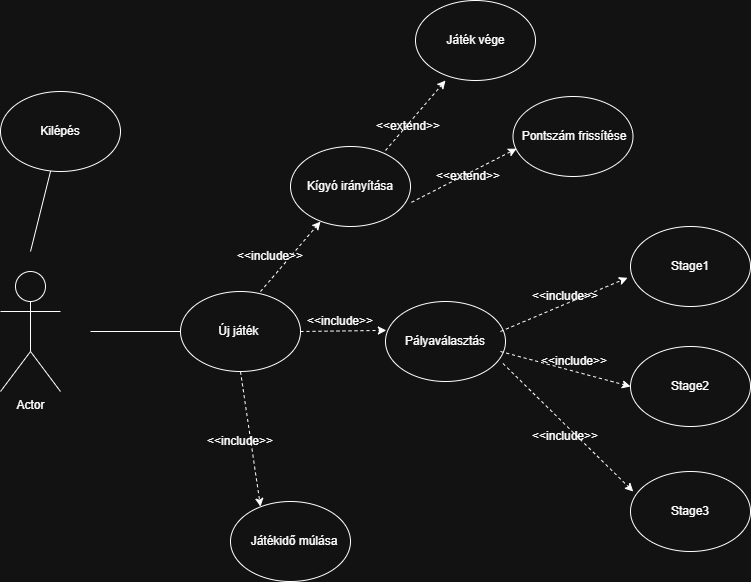

The diagram above was exported from draw.io. Its source (the exported page's mxGraphModel, read from the mxfile embedded in the PNG):
<mxGraphModel dx="1042" dy="1795" grid="1" gridSize="10" guides="1" tooltips="1" connect="1" arrows="1" fold="1" page="1" pageScale="1" pageWidth="827" pageHeight="1169" math="0" shadow="0">
  <root>
    <mxCell id="0" />
    <mxCell id="1" parent="0" />
    <mxCell id="vybaTdl76-iNZEBNJtuz-25" value="Actor" style="shape=umlActor;verticalLabelPosition=bottom;verticalAlign=top;html=1;" parent="1" vertex="1">
      <mxGeometry x="120" y="180" width="60" height="120" as="geometry" />
    </mxCell>
    <mxCell id="vybaTdl76-iNZEBNJtuz-28" value="" style="endArrow=none;html=1;rounded=0;" parent="1" target="vybaTdl76-iNZEBNJtuz-29" edge="1">
      <mxGeometry width="50" height="50" relative="1" as="geometry">
        <mxPoint x="150" y="160" as="sourcePoint" />
        <mxPoint x="180" y="40" as="targetPoint" />
      </mxGeometry>
    </mxCell>
    <mxCell id="vybaTdl76-iNZEBNJtuz-29" value="" style="ellipse;whiteSpace=wrap;html=1;" parent="1" vertex="1">
      <mxGeometry x="120" y="-1.1368683772161603e-13" width="120" height="80" as="geometry" />
    </mxCell>
    <mxCell id="vybaTdl76-iNZEBNJtuz-30" value="Kilépés" style="text;html=1;whiteSpace=wrap;strokeColor=none;fillColor=none;align=center;verticalAlign=middle;rounded=0;" parent="1" vertex="1">
      <mxGeometry x="150" y="25" width="60" height="30" as="geometry" />
    </mxCell>
    <mxCell id="vybaTdl76-iNZEBNJtuz-31" value="" style="endArrow=none;html=1;rounded=0;" parent="1" target="vybaTdl76-iNZEBNJtuz-32" edge="1">
      <mxGeometry width="50" height="50" relative="1" as="geometry">
        <mxPoint x="210" y="240" as="sourcePoint" />
        <mxPoint x="440" y="210.0000000000001" as="targetPoint" />
      </mxGeometry>
    </mxCell>
    <mxCell id="vybaTdl76-iNZEBNJtuz-32" value="" style="ellipse;whiteSpace=wrap;html=1;" parent="1" vertex="1">
      <mxGeometry x="300" y="200" width="120" height="80" as="geometry" />
    </mxCell>
    <mxCell id="vybaTdl76-iNZEBNJtuz-33" value="Új játék&amp;nbsp;" style="text;html=1;whiteSpace=wrap;strokeColor=none;fillColor=none;align=center;verticalAlign=middle;rounded=0;" parent="1" vertex="1">
      <mxGeometry x="330" y="225.0000000000001" width="60" height="30" as="geometry" />
    </mxCell>
    <mxCell id="vybaTdl76-iNZEBNJtuz-38" value="" style="ellipse;whiteSpace=wrap;html=1;" parent="1" vertex="1">
      <mxGeometry x="410" y="54.999999999999886" width="120" height="80" as="geometry" />
    </mxCell>
    <mxCell id="vybaTdl76-iNZEBNJtuz-39" value="Kígyó irányítása" style="text;html=1;whiteSpace=wrap;strokeColor=none;fillColor=none;align=center;verticalAlign=middle;rounded=0;" parent="1" vertex="1">
      <mxGeometry x="420" y="80" width="100" height="30" as="geometry" />
    </mxCell>
    <mxCell id="vybaTdl76-iNZEBNJtuz-41" value="" style="ellipse;whiteSpace=wrap;html=1;" parent="1" vertex="1">
      <mxGeometry x="535" y="-91" width="120" height="80" as="geometry" />
    </mxCell>
    <mxCell id="vybaTdl76-iNZEBNJtuz-42" value="Játék vége" style="text;html=1;whiteSpace=wrap;strokeColor=none;fillColor=none;align=center;verticalAlign=middle;rounded=0;" parent="1" vertex="1">
      <mxGeometry x="557.5" y="-66" width="75" height="30" as="geometry" />
    </mxCell>
    <mxCell id="vybaTdl76-iNZEBNJtuz-44" value="" style="ellipse;whiteSpace=wrap;html=1;" parent="1" vertex="1">
      <mxGeometry x="632.5" y="5" width="120" height="80" as="geometry" />
    </mxCell>
    <mxCell id="vybaTdl76-iNZEBNJtuz-45" value="Pontszám frissítése" style="text;html=1;whiteSpace=wrap;strokeColor=none;fillColor=none;align=center;verticalAlign=middle;rounded=0;" parent="1" vertex="1">
      <mxGeometry x="635" y="30" width="117.5" height="30" as="geometry" />
    </mxCell>
    <mxCell id="vybaTdl76-iNZEBNJtuz-47" value="" style="ellipse;whiteSpace=wrap;html=1;" parent="1" vertex="1">
      <mxGeometry x="505" y="210" width="120" height="80" as="geometry" />
    </mxCell>
    <mxCell id="vybaTdl76-iNZEBNJtuz-48" value="Pályaválasztás" style="text;html=1;whiteSpace=wrap;strokeColor=none;fillColor=none;align=center;verticalAlign=middle;rounded=0;" parent="1" vertex="1">
      <mxGeometry x="535" y="235.0000000000001" width="60" height="30" as="geometry" />
    </mxCell>
    <mxCell id="vybaTdl76-iNZEBNJtuz-50" value="" style="ellipse;whiteSpace=wrap;html=1;" parent="1" vertex="1">
      <mxGeometry x="750" y="135" width="120" height="80" as="geometry" />
    </mxCell>
    <mxCell id="vybaTdl76-iNZEBNJtuz-51" value="Stage1" style="text;html=1;whiteSpace=wrap;strokeColor=none;fillColor=none;align=center;verticalAlign=middle;rounded=0;" parent="1" vertex="1">
      <mxGeometry x="780" y="160.0000000000001" width="60" height="30" as="geometry" />
    </mxCell>
    <mxCell id="vybaTdl76-iNZEBNJtuz-53" value="" style="ellipse;whiteSpace=wrap;html=1;" parent="1" vertex="1">
      <mxGeometry x="750" y="255" width="120" height="80" as="geometry" />
    </mxCell>
    <mxCell id="vybaTdl76-iNZEBNJtuz-54" value="Stage2" style="text;html=1;whiteSpace=wrap;strokeColor=none;fillColor=none;align=center;verticalAlign=middle;rounded=0;" parent="1" vertex="1">
      <mxGeometry x="780" y="280.0000000000001" width="60" height="30" as="geometry" />
    </mxCell>
    <mxCell id="vybaTdl76-iNZEBNJtuz-56" value="" style="ellipse;whiteSpace=wrap;html=1;" parent="1" vertex="1">
      <mxGeometry x="750" y="380" width="120" height="80" as="geometry" />
    </mxCell>
    <mxCell id="vybaTdl76-iNZEBNJtuz-57" value="Stage3" style="text;html=1;whiteSpace=wrap;strokeColor=none;fillColor=none;align=center;verticalAlign=middle;rounded=0;" parent="1" vertex="1">
      <mxGeometry x="780" y="405.0000000000001" width="60" height="30" as="geometry" />
    </mxCell>
    <mxCell id="vybaTdl76-iNZEBNJtuz-59" value="" style="ellipse;whiteSpace=wrap;html=1;" parent="1" vertex="1">
      <mxGeometry x="350" y="410" width="120" height="80" as="geometry" />
    </mxCell>
    <mxCell id="vybaTdl76-iNZEBNJtuz-60" value="Játékidő múlása" style="text;html=1;whiteSpace=wrap;strokeColor=none;fillColor=none;align=center;verticalAlign=middle;rounded=0;" parent="1" vertex="1">
      <mxGeometry x="354" y="435" width="120" height="30" as="geometry" />
    </mxCell>
    <mxCell id="vybaTdl76-iNZEBNJtuz-63" value="" style="html=1;labelBackgroundColor=#ffffff;startArrow=none;startFill=0;startSize=6;endArrow=classic;endFill=1;endSize=6;jettySize=auto;orthogonalLoop=1;strokeWidth=1;dashed=1;fontSize=14;rounded=0;entryX=0.25;entryY=0.064;entryDx=0;entryDy=0;entryPerimeter=0;exitX=0.5;exitY=1;exitDx=0;exitDy=0;" parent="1" source="vybaTdl76-iNZEBNJtuz-32" target="vybaTdl76-iNZEBNJtuz-59" edge="1">
      <mxGeometry width="60" height="60" relative="1" as="geometry">
        <mxPoint x="160" y="340" as="sourcePoint" />
        <mxPoint x="230" y="325" as="targetPoint" />
      </mxGeometry>
    </mxCell>
    <mxCell id="vybaTdl76-iNZEBNJtuz-64" value="" style="html=1;labelBackgroundColor=#ffffff;startArrow=none;startFill=0;startSize=6;endArrow=classic;endFill=1;endSize=6;jettySize=auto;orthogonalLoop=1;strokeWidth=1;dashed=1;fontSize=14;rounded=0;entryX=0.25;entryY=0.938;entryDx=0;entryDy=0;entryPerimeter=0;" parent="1" target="vybaTdl76-iNZEBNJtuz-38" edge="1">
      <mxGeometry width="60" height="60" relative="1" as="geometry">
        <mxPoint x="380" y="200" as="sourcePoint" />
        <mxPoint x="440" y="140" as="targetPoint" />
      </mxGeometry>
    </mxCell>
    <mxCell id="vybaTdl76-iNZEBNJtuz-65" value="" style="html=1;labelBackgroundColor=#ffffff;startArrow=none;startFill=0;startSize=6;endArrow=classic;endFill=1;endSize=6;jettySize=auto;orthogonalLoop=1;strokeWidth=1;dashed=1;fontSize=14;rounded=0;entryX=0.25;entryY=0.938;entryDx=0;entryDy=0;entryPerimeter=0;" parent="1" edge="1">
      <mxGeometry width="60" height="60" relative="1" as="geometry">
        <mxPoint x="505" y="59" as="sourcePoint" />
        <mxPoint x="565" y="-11" as="targetPoint" />
      </mxGeometry>
    </mxCell>
    <mxCell id="vybaTdl76-iNZEBNJtuz-66" value="" style="html=1;labelBackgroundColor=#ffffff;startArrow=none;startFill=0;startSize=6;endArrow=classic;endFill=1;endSize=6;jettySize=auto;orthogonalLoop=1;strokeWidth=1;dashed=1;fontSize=14;rounded=0;entryX=0.03;entryY=0.652;entryDx=0;entryDy=0;entryPerimeter=0;exitX=1.008;exitY=0.698;exitDx=0;exitDy=0;exitPerimeter=0;" parent="1" source="vybaTdl76-iNZEBNJtuz-38" target="vybaTdl76-iNZEBNJtuz-44" edge="1">
      <mxGeometry width="60" height="60" relative="1" as="geometry">
        <mxPoint x="590" y="210" as="sourcePoint" />
        <mxPoint x="650" y="140" as="targetPoint" />
      </mxGeometry>
    </mxCell>
    <mxCell id="vybaTdl76-iNZEBNJtuz-67" value="" style="html=1;labelBackgroundColor=#ffffff;startArrow=none;startFill=0;startSize=6;endArrow=classic;endFill=1;endSize=6;jettySize=auto;orthogonalLoop=1;strokeWidth=1;dashed=1;fontSize=14;rounded=0;entryX=0.007;entryY=0.361;entryDx=0;entryDy=0;entryPerimeter=0;exitX=1;exitY=0.5;exitDx=0;exitDy=0;" parent="1" source="vybaTdl76-iNZEBNJtuz-32" target="vybaTdl76-iNZEBNJtuz-47" edge="1">
      <mxGeometry width="60" height="60" relative="1" as="geometry">
        <mxPoint x="450" y="320" as="sourcePoint" />
        <mxPoint x="510" y="250" as="targetPoint" />
      </mxGeometry>
    </mxCell>
    <mxCell id="vybaTdl76-iNZEBNJtuz-68" value="" style="html=1;labelBackgroundColor=#ffffff;startArrow=none;startFill=0;startSize=6;endArrow=classic;endFill=1;endSize=6;jettySize=auto;orthogonalLoop=1;strokeWidth=1;dashed=1;fontSize=14;rounded=0;entryX=-0.025;entryY=0.641;entryDx=0;entryDy=0;entryPerimeter=0;exitX=0.958;exitY=0.375;exitDx=0;exitDy=0;exitPerimeter=0;" parent="1" source="vybaTdl76-iNZEBNJtuz-47" target="vybaTdl76-iNZEBNJtuz-50" edge="1">
      <mxGeometry width="60" height="60" relative="1" as="geometry">
        <mxPoint x="680" y="290" as="sourcePoint" />
        <mxPoint x="740" y="220" as="targetPoint" />
      </mxGeometry>
    </mxCell>
    <mxCell id="vybaTdl76-iNZEBNJtuz-69" value="" style="html=1;labelBackgroundColor=#ffffff;startArrow=none;startFill=0;startSize=6;endArrow=classic;endFill=1;endSize=6;jettySize=auto;orthogonalLoop=1;strokeWidth=1;dashed=1;fontSize=14;rounded=0;entryX=0;entryY=0.5;entryDx=0;entryDy=0;exitX=0.958;exitY=0.625;exitDx=0;exitDy=0;exitPerimeter=0;" parent="1" source="vybaTdl76-iNZEBNJtuz-47" target="vybaTdl76-iNZEBNJtuz-53" edge="1">
      <mxGeometry width="60" height="60" relative="1" as="geometry">
        <mxPoint x="710" y="400" as="sourcePoint" />
        <mxPoint x="770" y="330" as="targetPoint" />
      </mxGeometry>
    </mxCell>
    <mxCell id="vybaTdl76-iNZEBNJtuz-70" value="" style="html=1;labelBackgroundColor=#ffffff;startArrow=none;startFill=0;startSize=6;endArrow=classic;endFill=1;endSize=6;jettySize=auto;orthogonalLoop=1;strokeWidth=1;dashed=1;fontSize=14;rounded=0;entryX=0.023;entryY=0.25;entryDx=0;entryDy=0;entryPerimeter=0;exitX=0.979;exitY=0.775;exitDx=0;exitDy=0;exitPerimeter=0;" parent="1" source="vybaTdl76-iNZEBNJtuz-47" target="vybaTdl76-iNZEBNJtuz-56" edge="1">
      <mxGeometry width="60" height="60" relative="1" as="geometry">
        <mxPoint x="710" y="460" as="sourcePoint" />
        <mxPoint x="770" y="390" as="targetPoint" />
      </mxGeometry>
    </mxCell>
    <mxCell id="vybaTdl76-iNZEBNJtuz-71" value="&amp;lt;&amp;lt;include&lt;span style=&quot;color: rgba(0, 0, 0, 0); font-family: monospace; font-size: 0px; text-align: start; text-wrap-mode: nowrap;&quot;&gt;%3CmxGraphModel%3E%3Croot%3E%3CmxCell%20id%3D%220%22%2F%3E%3CmxCell%20id%3D%221%22%20parent%3D%220%22%2F%3E%3CmxCell%20id%3D%222%22%20value%3D%22%22%20style%3D%22html%3D1%3BlabelBackgroundColor%3D%23ffffff%3BstartArrow%3Dnone%3BstartFill%3D0%3BstartSize%3D6%3BendArrow%3Dclassic%3BendFill%3D1%3BendSize%3D6%3BjettySize%3Dauto%3BorthogonalLoop%3D1%3BstrokeWidth%3D1%3Bdashed%3D1%3BfontSize%3D14%3Brounded%3D0%3BentryX%3D0.25%3BentryY%3D0.938%3BentryDx%3D0%3BentryDy%3D0%3BentryPerimeter%3D0%3B%22%20edge%3D%221%22%20parent%3D%221%22%3E%3CmxGeometry%20width%3D%2260%22%20height%3D%2260%22%20relative%3D%221%22%20as%3D%22geometry%22%3E%3CmxPoint%20x%3D%22380%22%20y%3D%22200%22%20as%3D%22sourcePoint%22%2F%3E%3CmxPoint%20x%3D%22440%22%20y%3D%22130%22%20as%3D%22targetPoint%22%2F%3E%3C%2FmxGeometry%3E%3C%2FmxCell%3E%3C%2Froot%3E%3C%2FmxGraphModel%3E&lt;/span&gt;&amp;gt;&amp;gt;" style="text;html=1;whiteSpace=wrap;strokeColor=none;fillColor=none;align=center;verticalAlign=middle;rounded=0;" parent="1" vertex="1">
      <mxGeometry x="330" y="335" width="60" height="30" as="geometry" />
    </mxCell>
    <mxCell id="vybaTdl76-iNZEBNJtuz-73" value="&amp;lt;&amp;lt;include&lt;span style=&quot;color: rgba(0, 0, 0, 0); font-family: monospace; font-size: 0px; text-align: start; text-wrap-mode: nowrap;&quot;&gt;%3CmxGraphModel%3E%3Croot%3E%3CmxCell%20id%3D%220%22%2F%3E%3CmxCell%20id%3D%221%22%20parent%3D%220%22%2F%3E%3CmxCell%20id%3D%222%22%20value%3D%22%22%20style%3D%22html%3D1%3BlabelBackgroundColor%3D%23ffffff%3BstartArrow%3Dnone%3BstartFill%3D0%3BstartSize%3D6%3BendArrow%3Dclassic%3BendFill%3D1%3BendSize%3D6%3BjettySize%3Dauto%3BorthogonalLoop%3D1%3BstrokeWidth%3D1%3Bdashed%3D1%3BfontSize%3D14%3Brounded%3D0%3BentryX%3D0.25%3BentryY%3D0.938%3BentryDx%3D0%3BentryDy%3D0%3BentryPerimeter%3D0%3B%22%20edge%3D%221%22%20parent%3D%221%22%3E%3CmxGeometry%20width%3D%2260%22%20height%3D%2260%22%20relative%3D%221%22%20as%3D%22geometry%22%3E%3CmxPoint%20x%3D%22380%22%20y%3D%22200%22%20as%3D%22sourcePoint%22%2F%3E%3CmxPoint%20x%3D%22440%22%20y%3D%22130%22%20as%3D%22targetPoint%22%2F%3E%3C%2FmxGeometry%3E%3C%2FmxCell%3E%3C%2Froot%3E%3C%2FmxGraphModel%3E&lt;/span&gt;&amp;gt;&amp;gt;" style="text;html=1;whiteSpace=wrap;strokeColor=none;fillColor=none;align=center;verticalAlign=middle;rounded=0;" parent="1" vertex="1">
      <mxGeometry x="663.75" y="255" width="60" height="30" as="geometry" />
    </mxCell>
    <mxCell id="vybaTdl76-iNZEBNJtuz-74" value="&amp;lt;&amp;lt;include&lt;span style=&quot;color: rgba(0, 0, 0, 0); font-family: monospace; font-size: 0px; text-align: start; text-wrap-mode: nowrap;&quot;&gt;%3CmxGraphModel%3E%3Croot%3E%3CmxCell%20id%3D%220%22%2F%3E%3CmxCell%20id%3D%221%22%20parent%3D%220%22%2F%3E%3CmxCell%20id%3D%222%22%20value%3D%22%22%20style%3D%22html%3D1%3BlabelBackgroundColor%3D%23ffffff%3BstartArrow%3Dnone%3BstartFill%3D0%3BstartSize%3D6%3BendArrow%3Dclassic%3BendFill%3D1%3BendSize%3D6%3BjettySize%3Dauto%3BorthogonalLoop%3D1%3BstrokeWidth%3D1%3Bdashed%3D1%3BfontSize%3D14%3Brounded%3D0%3BentryX%3D0.25%3BentryY%3D0.938%3BentryDx%3D0%3BentryDy%3D0%3BentryPerimeter%3D0%3B%22%20edge%3D%221%22%20parent%3D%221%22%3E%3CmxGeometry%20width%3D%2260%22%20height%3D%2260%22%20relative%3D%221%22%20as%3D%22geometry%22%3E%3CmxPoint%20x%3D%22380%22%20y%3D%22200%22%20as%3D%22sourcePoint%22%2F%3E%3CmxPoint%20x%3D%22440%22%20y%3D%22130%22%20as%3D%22targetPoint%22%2F%3E%3C%2FmxGeometry%3E%3C%2FmxCell%3E%3C%2Froot%3E%3C%2FmxGraphModel%3E&lt;/span&gt;&amp;gt;&amp;gt;" style="text;html=1;whiteSpace=wrap;strokeColor=none;fillColor=none;align=center;verticalAlign=middle;rounded=0;" parent="1" vertex="1">
      <mxGeometry x="655" y="190" width="60" height="30" as="geometry" />
    </mxCell>
    <mxCell id="vybaTdl76-iNZEBNJtuz-75" value="&amp;lt;&amp;lt;include&lt;span style=&quot;color: rgba(0, 0, 0, 0); font-family: monospace; font-size: 0px; text-align: start; text-wrap-mode: nowrap;&quot;&gt;%3CmxGraphModel%3E%3Croot%3E%3CmxCell%20id%3D%220%22%2F%3E%3CmxCell%20id%3D%221%22%20parent%3D%220%22%2F%3E%3CmxCell%20id%3D%222%22%20value%3D%22%22%20style%3D%22html%3D1%3BlabelBackgroundColor%3D%23ffffff%3BstartArrow%3Dnone%3BstartFill%3D0%3BstartSize%3D6%3BendArrow%3Dclassic%3BendFill%3D1%3BendSize%3D6%3BjettySize%3Dauto%3BorthogonalLoop%3D1%3BstrokeWidth%3D1%3Bdashed%3D1%3BfontSize%3D14%3Brounded%3D0%3BentryX%3D0.25%3BentryY%3D0.938%3BentryDx%3D0%3BentryDy%3D0%3BentryPerimeter%3D0%3B%22%20edge%3D%221%22%20parent%3D%221%22%3E%3CmxGeometry%20width%3D%2260%22%20height%3D%2260%22%20relative%3D%221%22%20as%3D%22geometry%22%3E%3CmxPoint%20x%3D%22380%22%20y%3D%22200%22%20as%3D%22sourcePoint%22%2F%3E%3CmxPoint%20x%3D%22440%22%20y%3D%22130%22%20as%3D%22targetPoint%22%2F%3E%3C%2FmxGeometry%3E%3C%2FmxCell%3E%3C%2Froot%3E%3C%2FmxGraphModel%3E&lt;/span&gt;&amp;gt;&amp;gt;" style="text;html=1;whiteSpace=wrap;strokeColor=none;fillColor=none;align=center;verticalAlign=middle;rounded=0;" parent="1" vertex="1">
      <mxGeometry x="360" y="150" width="60" height="30" as="geometry" />
    </mxCell>
    <mxCell id="vybaTdl76-iNZEBNJtuz-76" value="&amp;lt;&amp;lt;include&lt;span style=&quot;color: rgba(0, 0, 0, 0); font-family: monospace; font-size: 0px; text-align: start; text-wrap-mode: nowrap;&quot;&gt;%3CmxGraphModel%3E%3Croot%3E%3CmxCell%20id%3D%220%22%2F%3E%3CmxCell%20id%3D%221%22%20parent%3D%220%22%2F%3E%3CmxCell%20id%3D%222%22%20value%3D%22%22%20style%3D%22html%3D1%3BlabelBackgroundColor%3D%23ffffff%3BstartArrow%3Dnone%3BstartFill%3D0%3BstartSize%3D6%3BendArrow%3Dclassic%3BendFill%3D1%3BendSize%3D6%3BjettySize%3Dauto%3BorthogonalLoop%3D1%3BstrokeWidth%3D1%3Bdashed%3D1%3BfontSize%3D14%3Brounded%3D0%3BentryX%3D0.25%3BentryY%3D0.938%3BentryDx%3D0%3BentryDy%3D0%3BentryPerimeter%3D0%3B%22%20edge%3D%221%22%20parent%3D%221%22%3E%3CmxGeometry%20width%3D%2260%22%20height%3D%2260%22%20relative%3D%221%22%20as%3D%22geometry%22%3E%3CmxPoint%20x%3D%22380%22%20y%3D%22200%22%20as%3D%22sourcePoint%22%2F%3E%3CmxPoint%20x%3D%22440%22%20y%3D%22130%22%20as%3D%22targetPoint%22%2F%3E%3C%2FmxGeometry%3E%3C%2FmxCell%3E%3C%2Froot%3E%3C%2FmxGraphModel%3E&lt;/span&gt;&amp;gt;&amp;gt;" style="text;html=1;whiteSpace=wrap;strokeColor=none;fillColor=none;align=center;verticalAlign=middle;rounded=0;" parent="1" vertex="1">
      <mxGeometry x="430" y="215" width="60" height="30" as="geometry" />
    </mxCell>
    <mxCell id="vybaTdl76-iNZEBNJtuz-81" value="&amp;lt;&amp;lt;include&lt;span style=&quot;color: rgba(0, 0, 0, 0); font-family: monospace; font-size: 0px; text-align: start; text-wrap-mode: nowrap;&quot;&gt;%3CmxGraphModel%3E%3Croot%3E%3CmxCell%20id%3D%220%22%2F%3E%3CmxCell%20id%3D%221%22%20parent%3D%220%22%2F%3E%3CmxCell%20id%3D%222%22%20value%3D%22%22%20style%3D%22html%3D1%3BlabelBackgroundColor%3D%23ffffff%3BstartArrow%3Dnone%3BstartFill%3D0%3BstartSize%3D6%3BendArrow%3Dclassic%3BendFill%3D1%3BendSize%3D6%3BjettySize%3Dauto%3BorthogonalLoop%3D1%3BstrokeWidth%3D1%3Bdashed%3D1%3BfontSize%3D14%3Brounded%3D0%3BentryX%3D0.25%3BentryY%3D0.938%3BentryDx%3D0%3BentryDy%3D0%3BentryPerimeter%3D0%3B%22%20edge%3D%221%22%20parent%3D%221%22%3E%3CmxGeometry%20width%3D%2260%22%20height%3D%2260%22%20relative%3D%221%22%20as%3D%22geometry%22%3E%3CmxPoint%20x%3D%22380%22%20y%3D%22200%22%20as%3D%22sourcePoint%22%2F%3E%3CmxPoint%20x%3D%22440%22%20y%3D%22130%22%20as%3D%22targetPoint%22%2F%3E%3C%2FmxGeometry%3E%3C%2FmxCell%3E%3C%2Froot%3E%3C%2FmxGraphModel%3E&lt;/span&gt;&amp;gt;&amp;gt;" style="text;html=1;whiteSpace=wrap;strokeColor=none;fillColor=none;align=center;verticalAlign=middle;rounded=0;" parent="1" vertex="1">
      <mxGeometry x="655" y="330" width="60" height="30" as="geometry" />
    </mxCell>
    <mxCell id="vybaTdl76-iNZEBNJtuz-82" value="&amp;lt;&amp;lt;extend&amp;gt;&amp;gt;" style="text;html=1;whiteSpace=wrap;strokeColor=none;fillColor=none;align=center;verticalAlign=middle;rounded=0;" parent="1" vertex="1">
      <mxGeometry x="557.5" y="70" width="60" height="30" as="geometry" />
    </mxCell>
    <mxCell id="vybaTdl76-iNZEBNJtuz-83" value="&amp;lt;&amp;lt;extend&amp;gt;&amp;gt;" style="text;html=1;whiteSpace=wrap;strokeColor=none;fillColor=none;align=center;verticalAlign=middle;rounded=0;" parent="1" vertex="1">
      <mxGeometry x="497.5" y="20" width="60" height="30" as="geometry" />
    </mxCell>
  </root>
</mxGraphModel>